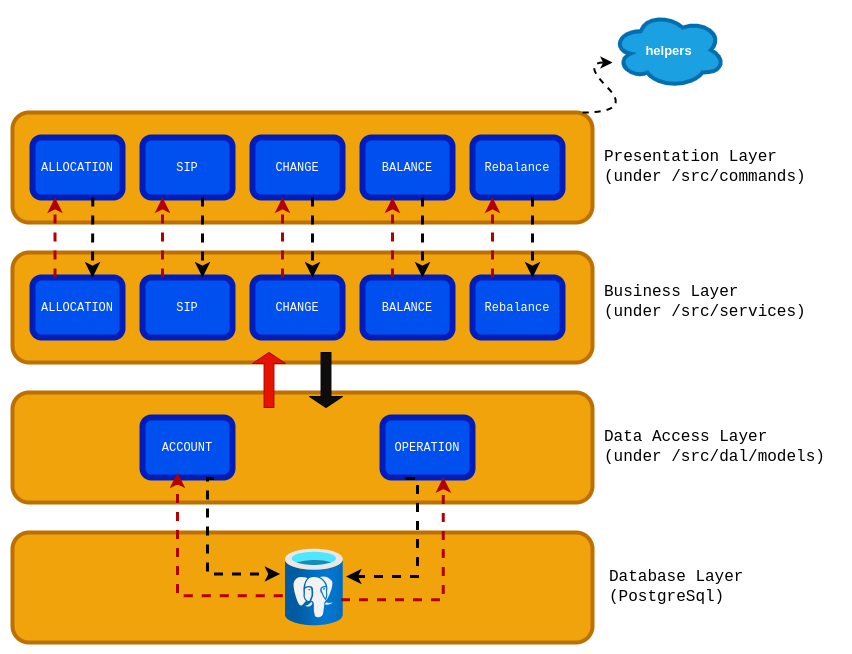

The diagram above was exported from draw.io. Its source (the exported page's mxGraphModel, read from the mxfile embedded in the PNG):
<mxGraphModel dx="1434" dy="763" grid="1" gridSize="10" guides="1" tooltips="1" connect="1" arrows="1" fold="1" page="1" pageScale="1" pageWidth="850" pageHeight="1100" math="0" shadow="0">
  <root>
    <mxCell id="0" />
    <mxCell id="1" parent="0" />
    <mxCell id="PputXgGt0IpKPuKH44ki-1" value="" style="rounded=1;whiteSpace=wrap;html=1;fillColor=#f0a30a;strokeColor=#BD7000;fontColor=#000000;strokeWidth=4;gradientColor=none;" vertex="1" parent="1">
      <mxGeometry x="15" y="240" width="580" height="110" as="geometry" />
    </mxCell>
    <mxCell id="PputXgGt0IpKPuKH44ki-2" value="&lt;font face=&quot;Courier New&quot; style=&quot;font-size: 16px;&quot;&gt;Presentation Layer&lt;br&gt;(under /src/commands)&lt;/font&gt;" style="text;html=1;align=left;verticalAlign=middle;resizable=0;points=[];autosize=1;strokeColor=none;fillColor=none;" vertex="1" parent="1">
      <mxGeometry x="605" y="270" width="230" height="50" as="geometry" />
    </mxCell>
    <mxCell id="PputXgGt0IpKPuKH44ki-3" value="&lt;font face=&quot;Courier New&quot;&gt;ALLOCATION&lt;br&gt;&lt;/font&gt;" style="rounded=1;whiteSpace=wrap;html=1;fillColor=#0050ef;strokeColor=#001DBC;fontColor=#ffffff;strokeWidth=6;" vertex="1" parent="1">
      <mxGeometry x="35" y="265" width="90" height="60" as="geometry" />
    </mxCell>
    <mxCell id="PputXgGt0IpKPuKH44ki-4" value="&lt;font face=&quot;Courier New&quot;&gt;SIP&lt;br&gt;&lt;/font&gt;" style="rounded=1;whiteSpace=wrap;html=1;fillColor=#0050ef;fontColor=#ffffff;strokeColor=#001DBC;strokeWidth=6;" vertex="1" parent="1">
      <mxGeometry x="145" y="265" width="90" height="60" as="geometry" />
    </mxCell>
    <mxCell id="PputXgGt0IpKPuKH44ki-5" value="&lt;font face=&quot;Courier New&quot;&gt;CHANGE&lt;br&gt;&lt;/font&gt;" style="rounded=1;whiteSpace=wrap;html=1;fillColor=#0050ef;fontColor=#ffffff;strokeColor=#001DBC;strokeWidth=6;" vertex="1" parent="1">
      <mxGeometry x="255" y="265" width="90" height="60" as="geometry" />
    </mxCell>
    <mxCell id="PputXgGt0IpKPuKH44ki-6" value="&lt;font face=&quot;Courier New&quot;&gt;BALANCE&lt;br&gt;&lt;/font&gt;" style="rounded=1;whiteSpace=wrap;html=1;fillColor=#0050ef;fontColor=#ffffff;strokeColor=#001DBC;strokeWidth=6;" vertex="1" parent="1">
      <mxGeometry x="365" y="265" width="90" height="60" as="geometry" />
    </mxCell>
    <mxCell id="PputXgGt0IpKPuKH44ki-7" value="&lt;font face=&quot;Courier New&quot;&gt;Rebalance&lt;br&gt;&lt;/font&gt;" style="rounded=1;whiteSpace=wrap;html=1;fillColor=#0050ef;fontColor=#ffffff;strokeColor=#001DBC;strokeWidth=6;" vertex="1" parent="1">
      <mxGeometry x="475" y="265" width="90" height="60" as="geometry" />
    </mxCell>
    <mxCell id="PputXgGt0IpKPuKH44ki-8" value="&lt;font style=&quot;font-size: 13px;&quot;&gt;&lt;b&gt;helpers&lt;/b&gt;&lt;/font&gt;" style="ellipse;shape=cloud;whiteSpace=wrap;html=1;fillColor=#1ba1e2;fontColor=#ffffff;strokeColor=#006EAF;strokeWidth=4;" vertex="1" parent="1">
      <mxGeometry x="615" y="140" width="112.5" height="75" as="geometry" />
    </mxCell>
    <mxCell id="PputXgGt0IpKPuKH44ki-10" value="" style="curved=1;endArrow=classic;html=1;rounded=0;dashed=1;strokeWidth=2;" edge="1" parent="1">
      <mxGeometry width="50" height="50" relative="1" as="geometry">
        <mxPoint x="585" y="240" as="sourcePoint" />
        <mxPoint x="615" y="190" as="targetPoint" />
        <Array as="points">
          <mxPoint x="635" y="240" />
          <mxPoint x="585" y="190" />
        </Array>
      </mxGeometry>
    </mxCell>
    <mxCell id="PputXgGt0IpKPuKH44ki-11" value="" style="rounded=1;whiteSpace=wrap;html=1;fillColor=#f0a30a;strokeColor=#BD7000;fontColor=#000000;strokeWidth=4;gradientColor=none;" vertex="1" parent="1">
      <mxGeometry x="15" y="380" width="580" height="110" as="geometry" />
    </mxCell>
    <mxCell id="PputXgGt0IpKPuKH44ki-12" value="&lt;font face=&quot;Courier New&quot; style=&quot;font-size: 16px;&quot;&gt;Business Layer &lt;br&gt;(under /src/services)&lt;/font&gt;" style="text;html=1;align=left;verticalAlign=middle;resizable=0;points=[];autosize=1;strokeColor=none;fillColor=none;" vertex="1" parent="1">
      <mxGeometry x="605" y="405" width="230" height="50" as="geometry" />
    </mxCell>
    <mxCell id="PputXgGt0IpKPuKH44ki-13" value="&lt;font face=&quot;Courier New&quot;&gt;ALLOCATION&lt;br&gt;&lt;/font&gt;" style="rounded=1;whiteSpace=wrap;html=1;fillColor=#0050ef;strokeColor=#001DBC;fontColor=#ffffff;strokeWidth=6;" vertex="1" parent="1">
      <mxGeometry x="35" y="405" width="90" height="60" as="geometry" />
    </mxCell>
    <mxCell id="PputXgGt0IpKPuKH44ki-14" value="&lt;font face=&quot;Courier New&quot;&gt;SIP&lt;br&gt;&lt;/font&gt;" style="rounded=1;whiteSpace=wrap;html=1;fillColor=#0050ef;fontColor=#ffffff;strokeColor=#001DBC;strokeWidth=6;" vertex="1" parent="1">
      <mxGeometry x="145" y="405" width="90" height="60" as="geometry" />
    </mxCell>
    <mxCell id="PputXgGt0IpKPuKH44ki-15" value="&lt;font face=&quot;Courier New&quot;&gt;CHANGE&lt;br&gt;&lt;/font&gt;" style="rounded=1;whiteSpace=wrap;html=1;fillColor=#0050ef;fontColor=#ffffff;strokeColor=#001DBC;strokeWidth=6;" vertex="1" parent="1">
      <mxGeometry x="255" y="405" width="90" height="60" as="geometry" />
    </mxCell>
    <mxCell id="PputXgGt0IpKPuKH44ki-16" value="&lt;font face=&quot;Courier New&quot;&gt;BALANCE&lt;br&gt;&lt;/font&gt;" style="rounded=1;whiteSpace=wrap;html=1;fillColor=#0050ef;fontColor=#ffffff;strokeColor=#001DBC;strokeWidth=6;" vertex="1" parent="1">
      <mxGeometry x="365" y="405" width="90" height="60" as="geometry" />
    </mxCell>
    <mxCell id="PputXgGt0IpKPuKH44ki-17" value="&lt;font face=&quot;Courier New&quot;&gt;Rebalance&lt;br&gt;&lt;/font&gt;" style="rounded=1;whiteSpace=wrap;html=1;fillColor=#0050ef;fontColor=#ffffff;strokeColor=#001DBC;strokeWidth=6;" vertex="1" parent="1">
      <mxGeometry x="475" y="405" width="90" height="60" as="geometry" />
    </mxCell>
    <mxCell id="PputXgGt0IpKPuKH44ki-20" value="" style="endArrow=classic;html=1;rounded=0;exitX=0.25;exitY=0;exitDx=0;exitDy=0;entryX=0.25;entryY=1;entryDx=0;entryDy=0;strokeWidth=3;fillColor=#e51400;strokeColor=#B20000;dashed=1;jumpSize=6;" edge="1" parent="1" source="PputXgGt0IpKPuKH44ki-13" target="PputXgGt0IpKPuKH44ki-3">
      <mxGeometry width="50" height="50" relative="1" as="geometry">
        <mxPoint x="15" y="380" as="sourcePoint" />
        <mxPoint x="65" y="330" as="targetPoint" />
      </mxGeometry>
    </mxCell>
    <mxCell id="PputXgGt0IpKPuKH44ki-21" value="" style="endArrow=classic;html=1;rounded=0;exitX=0.25;exitY=0;exitDx=0;exitDy=0;entryX=0.25;entryY=1;entryDx=0;entryDy=0;strokeWidth=3;fillColor=#e51400;strokeColor=#B20000;dashed=1;" edge="1" parent="1">
      <mxGeometry width="50" height="50" relative="1" as="geometry">
        <mxPoint x="165" y="405" as="sourcePoint" />
        <mxPoint x="165" y="325" as="targetPoint" />
      </mxGeometry>
    </mxCell>
    <mxCell id="PputXgGt0IpKPuKH44ki-22" value="" style="endArrow=classic;html=1;rounded=0;exitX=0.25;exitY=0;exitDx=0;exitDy=0;entryX=0.25;entryY=1;entryDx=0;entryDy=0;strokeWidth=3;fillColor=#e51400;strokeColor=#B20000;dashed=1;" edge="1" parent="1">
      <mxGeometry width="50" height="50" relative="1" as="geometry">
        <mxPoint x="285" y="405" as="sourcePoint" />
        <mxPoint x="285" y="325" as="targetPoint" />
      </mxGeometry>
    </mxCell>
    <mxCell id="PputXgGt0IpKPuKH44ki-23" value="" style="endArrow=classic;html=1;rounded=0;exitX=0.25;exitY=0;exitDx=0;exitDy=0;entryX=0.25;entryY=1;entryDx=0;entryDy=0;strokeWidth=3;fillColor=#e51400;strokeColor=#B20000;dashed=1;" edge="1" parent="1">
      <mxGeometry width="50" height="50" relative="1" as="geometry">
        <mxPoint x="395" y="405" as="sourcePoint" />
        <mxPoint x="395" y="325" as="targetPoint" />
      </mxGeometry>
    </mxCell>
    <mxCell id="PputXgGt0IpKPuKH44ki-24" value="" style="endArrow=classic;html=1;rounded=0;exitX=0.25;exitY=0;exitDx=0;exitDy=0;entryX=0.25;entryY=1;entryDx=0;entryDy=0;strokeWidth=3;fillColor=#e51400;strokeColor=#B20000;dashed=1;" edge="1" parent="1">
      <mxGeometry width="50" height="50" relative="1" as="geometry">
        <mxPoint x="495" y="405" as="sourcePoint" />
        <mxPoint x="495" y="325" as="targetPoint" />
      </mxGeometry>
    </mxCell>
    <mxCell id="PputXgGt0IpKPuKH44ki-25" value="" style="endArrow=classic;html=1;rounded=0;strokeWidth=3;exitX=0.67;exitY=1.001;exitDx=0;exitDy=0;exitPerimeter=0;dashed=1;" edge="1" parent="1" source="PputXgGt0IpKPuKH44ki-3">
      <mxGeometry width="50" height="50" relative="1" as="geometry">
        <mxPoint x="95" y="330" as="sourcePoint" />
        <mxPoint x="95" y="405" as="targetPoint" />
      </mxGeometry>
    </mxCell>
    <mxCell id="PputXgGt0IpKPuKH44ki-27" value="" style="endArrow=classic;html=1;rounded=0;strokeWidth=3;exitX=0.67;exitY=1.001;exitDx=0;exitDy=0;exitPerimeter=0;dashed=1;" edge="1" parent="1">
      <mxGeometry width="50" height="50" relative="1" as="geometry">
        <mxPoint x="205" y="325" as="sourcePoint" />
        <mxPoint x="205" y="405" as="targetPoint" />
      </mxGeometry>
    </mxCell>
    <mxCell id="PputXgGt0IpKPuKH44ki-28" value="" style="endArrow=classic;html=1;rounded=0;strokeWidth=3;exitX=0.67;exitY=1.001;exitDx=0;exitDy=0;exitPerimeter=0;dashed=1;" edge="1" parent="1">
      <mxGeometry width="50" height="50" relative="1" as="geometry">
        <mxPoint x="315" y="325" as="sourcePoint" />
        <mxPoint x="315" y="405" as="targetPoint" />
      </mxGeometry>
    </mxCell>
    <mxCell id="PputXgGt0IpKPuKH44ki-29" value="" style="endArrow=classic;html=1;rounded=0;strokeWidth=3;exitX=0.67;exitY=1.001;exitDx=0;exitDy=0;exitPerimeter=0;dashed=1;" edge="1" parent="1">
      <mxGeometry width="50" height="50" relative="1" as="geometry">
        <mxPoint x="425" y="325" as="sourcePoint" />
        <mxPoint x="425" y="405" as="targetPoint" />
      </mxGeometry>
    </mxCell>
    <mxCell id="PputXgGt0IpKPuKH44ki-30" value="" style="endArrow=classic;html=1;rounded=0;strokeWidth=3;exitX=0.67;exitY=1.001;exitDx=0;exitDy=0;exitPerimeter=0;dashed=1;" edge="1" parent="1">
      <mxGeometry width="50" height="50" relative="1" as="geometry">
        <mxPoint x="535" y="325" as="sourcePoint" />
        <mxPoint x="535" y="405" as="targetPoint" />
      </mxGeometry>
    </mxCell>
    <mxCell id="PputXgGt0IpKPuKH44ki-31" value="" style="rounded=1;whiteSpace=wrap;html=1;fillColor=#f0a30a;strokeColor=#BD7000;fontColor=#000000;strokeWidth=4;gradientColor=none;" vertex="1" parent="1">
      <mxGeometry x="15" y="520" width="580" height="110" as="geometry" />
    </mxCell>
    <mxCell id="PputXgGt0IpKPuKH44ki-34" value="&lt;font face=&quot;Courier New&quot;&gt;ACCOUNT&lt;br&gt;&lt;/font&gt;" style="rounded=1;whiteSpace=wrap;html=1;fillColor=#0050ef;fontColor=#ffffff;strokeColor=#001DBC;strokeWidth=6;" vertex="1" parent="1">
      <mxGeometry x="145" y="545" width="90" height="60" as="geometry" />
    </mxCell>
    <mxCell id="PputXgGt0IpKPuKH44ki-35" value="&lt;font face=&quot;Courier New&quot;&gt;OPERATION&lt;br&gt;&lt;/font&gt;" style="rounded=1;whiteSpace=wrap;html=1;fillColor=#0050ef;fontColor=#ffffff;strokeColor=#001DBC;strokeWidth=6;" vertex="1" parent="1">
      <mxGeometry x="385" y="545" width="90" height="60" as="geometry" />
    </mxCell>
    <mxCell id="PputXgGt0IpKPuKH44ki-37" value="&lt;font face=&quot;Courier New&quot; style=&quot;font-size: 16px;&quot;&gt;Data Access Layer &lt;br&gt;(under /src/dal/models)&lt;/font&gt;" style="text;html=1;align=left;verticalAlign=middle;resizable=0;points=[];autosize=1;strokeColor=none;fillColor=none;" vertex="1" parent="1">
      <mxGeometry x="605" y="550" width="240" height="50" as="geometry" />
    </mxCell>
    <mxCell id="PputXgGt0IpKPuKH44ki-63" value="" style="shape=singleArrow;direction=north;whiteSpace=wrap;html=1;fillColor=#e51400;fontColor=#ffffff;strokeColor=#B20000;" vertex="1" parent="1">
      <mxGeometry x="255" y="480" width="33" height="55" as="geometry" />
    </mxCell>
    <mxCell id="PputXgGt0IpKPuKH44ki-65" value="" style="shape=singleArrow;direction=north;whiteSpace=wrap;html=1;rotation=-180;fillColor=#0D0D0D;" vertex="1" parent="1">
      <mxGeometry x="312" y="480" width="33" height="55" as="geometry" />
    </mxCell>
    <mxCell id="PputXgGt0IpKPuKH44ki-71" value="" style="rounded=1;whiteSpace=wrap;html=1;fillColor=#f0a30a;strokeColor=#BD7000;fontColor=#000000;strokeWidth=4;gradientColor=none;" vertex="1" parent="1">
      <mxGeometry x="15" y="660" width="580" height="110" as="geometry" />
    </mxCell>
    <mxCell id="PputXgGt0IpKPuKH44ki-72" value="" style="image;aspect=fixed;html=1;points=[];align=center;fontSize=12;image=img/lib/azure2/databases/Azure_Database_PostgreSQL_Server.svg;" vertex="1" parent="1">
      <mxGeometry x="288" y="676.5" width="57.75" height="77" as="geometry" />
    </mxCell>
    <mxCell id="PputXgGt0IpKPuKH44ki-73" value="&lt;font face=&quot;Courier New&quot; style=&quot;font-size: 16px;&quot;&gt;Database Layer&lt;br&gt;(PostgreSql)&lt;br&gt;&lt;/font&gt;" style="text;html=1;align=left;verticalAlign=middle;resizable=0;points=[];autosize=1;strokeColor=none;fillColor=none;" vertex="1" parent="1">
      <mxGeometry x="610" y="690" width="160" height="50" as="geometry" />
    </mxCell>
    <mxCell id="PputXgGt0IpKPuKH44ki-74" value="" style="endArrow=classic;html=1;rounded=0;exitX=-0.048;exitY=0.606;exitDx=0;exitDy=0;strokeWidth=3;fillColor=#e51400;strokeColor=#B20000;dashed=1;exitPerimeter=0;edgeStyle=orthogonalEdgeStyle;" edge="1" parent="1" source="PputXgGt0IpKPuKH44ki-72">
      <mxGeometry width="50" height="50" relative="1" as="geometry">
        <mxPoint x="189.58" y="690" as="sourcePoint" />
        <mxPoint x="180" y="600" as="targetPoint" />
        <Array as="points">
          <mxPoint x="180" y="723" />
          <mxPoint x="180" y="605" />
        </Array>
      </mxGeometry>
    </mxCell>
    <mxCell id="PputXgGt0IpKPuKH44ki-75" value="" style="endArrow=classic;html=1;rounded=0;exitX=0.962;exitY=0.66;exitDx=0;exitDy=0;entryX=0.676;entryY=0.997;entryDx=0;entryDy=0;strokeWidth=3;fillColor=#e51400;strokeColor=#B20000;dashed=1;exitPerimeter=0;entryPerimeter=0;edgeStyle=orthogonalEdgeStyle;" edge="1" parent="1" source="PputXgGt0IpKPuKH44ki-72" target="PputXgGt0IpKPuKH44ki-35">
      <mxGeometry width="50" height="50" relative="1" as="geometry">
        <mxPoint x="536" y="691" as="sourcePoint" />
        <mxPoint x="425" y="605" as="targetPoint" />
      </mxGeometry>
    </mxCell>
    <mxCell id="PputXgGt0IpKPuKH44ki-76" value="" style="endArrow=classic;html=1;rounded=0;strokeWidth=3;exitX=0.67;exitY=1.001;exitDx=0;exitDy=0;exitPerimeter=0;dashed=1;entryX=-0.092;entryY=0.325;entryDx=0;entryDy=0;entryPerimeter=0;edgeStyle=orthogonalEdgeStyle;" edge="1" parent="1" target="PputXgGt0IpKPuKH44ki-72">
      <mxGeometry width="50" height="50" relative="1" as="geometry">
        <mxPoint x="215" y="605" as="sourcePoint" />
        <mxPoint x="215" y="685" as="targetPoint" />
        <Array as="points">
          <mxPoint x="215" y="606" />
          <mxPoint x="210" y="606" />
          <mxPoint x="210" y="702" />
        </Array>
      </mxGeometry>
    </mxCell>
    <mxCell id="PputXgGt0IpKPuKH44ki-77" value="" style="endArrow=classic;html=1;rounded=0;strokeWidth=3;exitX=0.67;exitY=1.001;exitDx=0;exitDy=0;exitPerimeter=0;dashed=1;entryX=1.048;entryY=0.357;entryDx=0;entryDy=0;entryPerimeter=0;edgeStyle=orthogonalEdgeStyle;" edge="1" parent="1" target="PputXgGt0IpKPuKH44ki-72">
      <mxGeometry width="50" height="50" relative="1" as="geometry">
        <mxPoint x="409.58" y="605" as="sourcePoint" />
        <mxPoint x="409.58" y="685" as="targetPoint" />
        <Array as="points">
          <mxPoint x="410" y="606" />
          <mxPoint x="420" y="606" />
          <mxPoint x="420" y="704" />
        </Array>
      </mxGeometry>
    </mxCell>
  </root>
</mxGraphModel>